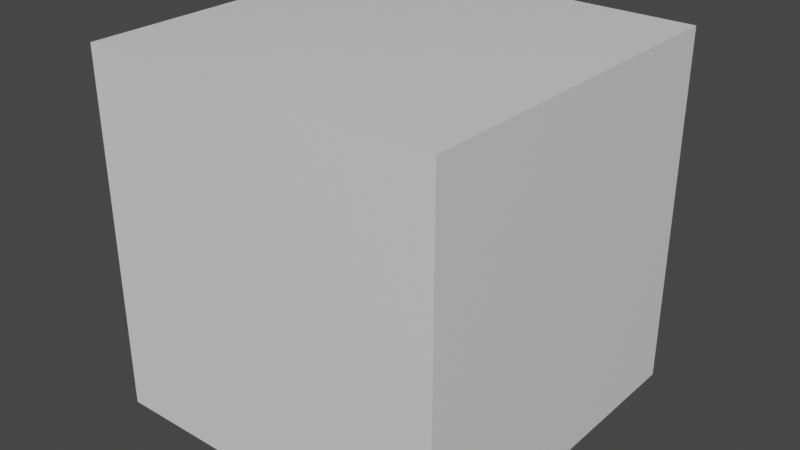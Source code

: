 # Source: UV6Cube.blend  (saved by Blender 2.93.20; exported with 4.5.12 LTS)
import bpy
from mathutils import Matrix  # noqa: F401  (used for matrix-valued properties, if any)

bpy.ops.wm.read_factory_settings(use_empty=True)
scene = bpy.context.scene
scene.name = 'Scene'

# ---- collections
col_collection = bpy.data.collections.new('Collection'); scene.collection.children.link(col_collection)

# ---- materials (node trees are filled in below, after node groups)
mat_material = bpy.data.materials.new('Material')
mat_material.alpha_threshold = 0.0
mat_material.use_transparent_shadow = False
mat_material.line_color = (0.0, 0.0, 0.0, 1.0)

# ---- material node trees
mat_material.use_nodes = True; mat_material.node_tree.nodes.clear()
_N = mat_material.node_tree.nodes; _L = mat_material.node_tree.links
n0 = _N.new('ShaderNodeOutputMaterial'); n0.name = 'Material Output'; n0.location = (300, 300)
n1 = _N.new('ShaderNodeBsdfPrincipled'); n1.name = 'Principled BSDF'; n1.location = (10, 300)
n1.distribution = 'GGX'
n1.subsurface_method = 'BURLEY'
n1.inputs[2].default_value = 0.4
n1.inputs[3].default_value = 1.45
n1.inputs[27].default_value = (0.0, 0.0, 0.0, 1.0)
n1.inputs[28].default_value = 1.0
_L.new(n1.outputs[0], n0.inputs[0])
n0.is_active_output = True

# ---- world
world_world = bpy.data.worlds.new('World'); scene.world = world_world
world_world.use_nodes = True; world_world.node_tree.nodes.clear()
_N = world_world.node_tree.nodes; _L = world_world.node_tree.links
n0 = _N.new('ShaderNodeOutputWorld'); n0.name = 'World Output'; n0.location = (300, 300)
n1 = _N.new('ShaderNodeBackground'); n1.name = 'Background'; n1.location = (10, 300)
n1.inputs[0].default_value = (0.05088, 0.05088, 0.05088, 1.0)
_L.new(n1.outputs[0], n0.inputs[0])
n0.is_active_output = True
world_world.color = (0.05088, 0.05088, 0.05088)
world_world.use_sun_shadow = False
world_world.sun_shadow_jitter_overblur = 0.0

# ---- meshes
me_cube = bpy.data.meshes.new('Cube')
me_cube.from_pydata([(0.5, 0.5, 0.5), (0.5, 0.5, -0.5), (0.5, -0.5, 0.5), (0.5, -0.5, -0.5), (-0.5, 0.5, 0.5), (-0.5, 0.5, -0.5), (-0.5, -0.5, 0.5), (-0.5, -0.5, -0.5)], [], [(0, 4, 6, 2), (3, 2, 6, 7), (7, 6, 4, 5), (5, 1, 3, 7), (1, 0, 2, 3), (5, 4, 0, 1)])
_uv = me_cube.uv_layers.new(name='UVMap')
_uv.uv.foreach_set('vector', [1.001, 0.0005994, 1.999, 0.0005993, 1.999, 0.9994, 1.001, 0.9994, 2.999, 0.9994, 2.001, 0.9994, 2.001, 0.0005994, 2.999, 0.0005994, 4.999, 0.0005993, 4.999, 0.9994, 4.001, 0.9994, 4.001, 0.0005993, 5.001, 0.0005993, 5.999, 0.0005993, 5.999, 0.9994, 5.001, 0.9994, 0.9994, 0.9994, 0.0005994, 0.9994, 0.0005994, 0.0005993, 0.9994, 0.0005993, 3.999, 0.0005993, 3.999, 0.9994, 3.001, 0.9994, 3.001, 0.0005995])
me_cube.materials.append(mat_material)
me_cube.use_remesh_preserve_volume = False
me_cube.use_remesh_preserve_attributes = False
me_cube.use_mirror_vertex_groups = False
me_cube.update()

# ---- objects
ob_uv6cube = bpy.data.objects.new('UV6Cube', me_cube)

# ---- transforms, parenting, visibility, modifiers, constraints
ob_uv6cube.location = (0.0, 0.0, 0.0)
ob_uv6cube.lock_rotations_4d = False
ob_uv6cube.empty_display_type = 'ARROWS'
ob_uv6cube.lineart.crease_threshold = 0.0

# ---- collection membership
col_collection.objects.link(ob_uv6cube)

# ---- scene / render settings (as saved in the file)
scene.frame_start = 1; scene.frame_end = 250; scene.frame_set(1)
scene.render.engine = 'BLENDER_EEVEE_NEXT'
scene.cycles.use_denoising = False
scene.cycles.samples = 128
scene.cycles.sampling_pattern = 'TABULATED_SOBOL'
scene.cycles.use_adaptive_sampling = False
scene.cycles.use_light_tree = False
scene.view_settings.view_transform = 'Filmic'
bpy.context.view_layer.update()

# ---- added for rendering (the .blend has no active camera and no usable light): camera, sun
cam_auto = bpy.data.cameras.new('AutoCamera')
cam_auto.lens = 50.0
cam_auto.sensor_width = 36.0
cam_auto.clip_end = 1000.0
ob_auto_camera = bpy.data.objects.new('AutoCamera', cam_auto)
scene.collection.objects.link(ob_auto_camera)
ob_auto_camera.location = (1.60254, -1.92304, 1.28203)
ob_auto_camera.rotation_euler = (1.09748, -7.21219e-08, 0.694738)
scene.camera = ob_auto_camera
light_auto_sun = bpy.data.lights.new('AutoSun', 'SUN')
light_auto_sun.energy = 3.0
light_auto_sun.angle = 0.0523599
ob_auto_sun = bpy.data.objects.new('AutoSun', light_auto_sun)
scene.collection.objects.link(ob_auto_sun)
ob_auto_sun.rotation_euler = (0.872665, 0.174533, 0.523599)
bpy.context.view_layer.update()

